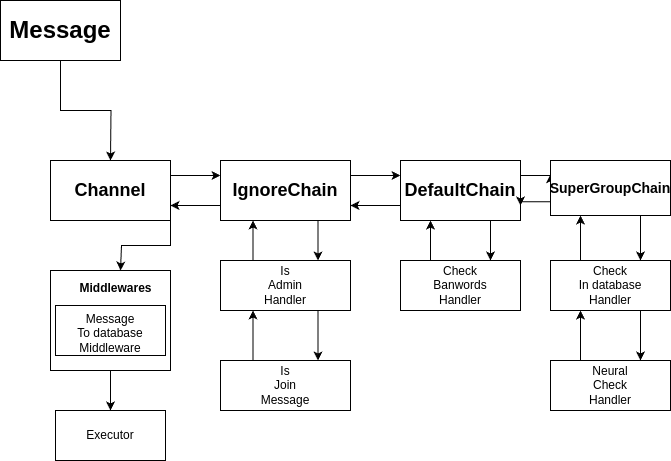

The diagram above was exported from draw.io. Its source (the exported page's mxGraphModel, read from the mxfile embedded in the PNG):
<mxGraphModel dx="1434" dy="780" grid="1" gridSize="10" guides="1" tooltips="1" connect="1" arrows="1" fold="1" page="1" pageScale="1" pageWidth="827" pageHeight="1169" math="0" shadow="0">
  <root>
    <mxCell id="0" />
    <mxCell id="1" parent="0" />
    <mxCell id="hrSHFxGYFo6uFtWdWlk3-4" style="edgeStyle=orthogonalEdgeStyle;rounded=0;orthogonalLoop=1;jettySize=auto;html=1;exitX=0.5;exitY=1;exitDx=0;exitDy=0;" edge="1" parent="1" source="hrSHFxGYFo6uFtWdWlk3-1">
      <mxGeometry relative="1" as="geometry">
        <mxPoint x="130" y="290" as="targetPoint" />
      </mxGeometry>
    </mxCell>
    <mxCell id="hrSHFxGYFo6uFtWdWlk3-1" value="&lt;font style=&quot;font-size: 24px;&quot;&gt;&lt;b&gt;Message&lt;/b&gt;&lt;/font&gt;" style="rounded=0;whiteSpace=wrap;html=1;" vertex="1" parent="1">
      <mxGeometry x="20" y="130" width="120" height="60" as="geometry" />
    </mxCell>
    <mxCell id="hrSHFxGYFo6uFtWdWlk3-30" style="edgeStyle=orthogonalEdgeStyle;rounded=0;orthogonalLoop=1;jettySize=auto;html=1;exitX=1;exitY=0.25;exitDx=0;exitDy=0;entryX=0;entryY=0.25;entryDx=0;entryDy=0;" edge="1" parent="1" source="hrSHFxGYFo6uFtWdWlk3-5" target="hrSHFxGYFo6uFtWdWlk3-10">
      <mxGeometry relative="1" as="geometry" />
    </mxCell>
    <mxCell id="hrSHFxGYFo6uFtWdWlk3-45" style="edgeStyle=orthogonalEdgeStyle;rounded=0;orthogonalLoop=1;jettySize=auto;html=1;exitX=1;exitY=1;exitDx=0;exitDy=0;" edge="1" parent="1" source="hrSHFxGYFo6uFtWdWlk3-5">
      <mxGeometry relative="1" as="geometry">
        <mxPoint x="140" y="400" as="targetPoint" />
        <Array as="points">
          <mxPoint x="190" y="375" />
          <mxPoint x="141" y="375" />
        </Array>
      </mxGeometry>
    </mxCell>
    <mxCell id="hrSHFxGYFo6uFtWdWlk3-5" value="&lt;font style=&quot;font-size: 18px;&quot;&gt;&lt;b&gt;Channel&lt;/b&gt;&lt;/font&gt;" style="rounded=0;whiteSpace=wrap;html=1;" vertex="1" parent="1">
      <mxGeometry x="70" y="290" width="120" height="60" as="geometry" />
    </mxCell>
    <mxCell id="hrSHFxGYFo6uFtWdWlk3-27" style="edgeStyle=orthogonalEdgeStyle;rounded=0;orthogonalLoop=1;jettySize=auto;html=1;exitX=0.75;exitY=1;exitDx=0;exitDy=0;entryX=0.75;entryY=0;entryDx=0;entryDy=0;" edge="1" parent="1" source="hrSHFxGYFo6uFtWdWlk3-7" target="hrSHFxGYFo6uFtWdWlk3-8">
      <mxGeometry relative="1" as="geometry" />
    </mxCell>
    <mxCell id="hrSHFxGYFo6uFtWdWlk3-32" style="edgeStyle=orthogonalEdgeStyle;rounded=0;orthogonalLoop=1;jettySize=auto;html=1;exitX=0;exitY=0.75;exitDx=0;exitDy=0;entryX=1;entryY=0.75;entryDx=0;entryDy=0;" edge="1" parent="1" source="hrSHFxGYFo6uFtWdWlk3-7" target="hrSHFxGYFo6uFtWdWlk3-10">
      <mxGeometry relative="1" as="geometry" />
    </mxCell>
    <mxCell id="hrSHFxGYFo6uFtWdWlk3-43" style="edgeStyle=orthogonalEdgeStyle;rounded=0;orthogonalLoop=1;jettySize=auto;html=1;exitX=1;exitY=0.25;exitDx=0;exitDy=0;entryX=0;entryY=0.25;entryDx=0;entryDy=0;" edge="1" parent="1" source="hrSHFxGYFo6uFtWdWlk3-7" target="hrSHFxGYFo6uFtWdWlk3-35">
      <mxGeometry relative="1" as="geometry" />
    </mxCell>
    <mxCell id="hrSHFxGYFo6uFtWdWlk3-7" value="&lt;font style=&quot;font-size: 18px;&quot;&gt;&lt;b&gt;DefaultChain&lt;/b&gt;&lt;/font&gt;" style="rounded=0;whiteSpace=wrap;html=1;" vertex="1" parent="1">
      <mxGeometry x="420" y="290" width="120" height="60" as="geometry" />
    </mxCell>
    <mxCell id="hrSHFxGYFo6uFtWdWlk3-28" style="edgeStyle=orthogonalEdgeStyle;rounded=0;orthogonalLoop=1;jettySize=auto;html=1;exitX=0.25;exitY=0;exitDx=0;exitDy=0;entryX=0.25;entryY=1;entryDx=0;entryDy=0;" edge="1" parent="1" source="hrSHFxGYFo6uFtWdWlk3-8" target="hrSHFxGYFo6uFtWdWlk3-7">
      <mxGeometry relative="1" as="geometry" />
    </mxCell>
    <mxCell id="hrSHFxGYFo6uFtWdWlk3-8" value="Check&lt;div&gt;Banwords&lt;/div&gt;&lt;div&gt;Handler&lt;/div&gt;" style="html=1;whiteSpace=wrap;" vertex="1" parent="1">
      <mxGeometry x="420" y="390" width="120" height="50" as="geometry" />
    </mxCell>
    <mxCell id="hrSHFxGYFo6uFtWdWlk3-21" style="edgeStyle=orthogonalEdgeStyle;rounded=0;orthogonalLoop=1;jettySize=auto;html=1;exitX=0.75;exitY=1;exitDx=0;exitDy=0;entryX=0.75;entryY=0;entryDx=0;entryDy=0;" edge="1" parent="1" source="hrSHFxGYFo6uFtWdWlk3-10" target="hrSHFxGYFo6uFtWdWlk3-11">
      <mxGeometry relative="1" as="geometry" />
    </mxCell>
    <mxCell id="hrSHFxGYFo6uFtWdWlk3-31" style="edgeStyle=orthogonalEdgeStyle;rounded=0;orthogonalLoop=1;jettySize=auto;html=1;exitX=1;exitY=0.25;exitDx=0;exitDy=0;entryX=0;entryY=0.25;entryDx=0;entryDy=0;" edge="1" parent="1" source="hrSHFxGYFo6uFtWdWlk3-10" target="hrSHFxGYFo6uFtWdWlk3-7">
      <mxGeometry relative="1" as="geometry" />
    </mxCell>
    <mxCell id="hrSHFxGYFo6uFtWdWlk3-33" style="edgeStyle=orthogonalEdgeStyle;rounded=0;orthogonalLoop=1;jettySize=auto;html=1;exitX=0;exitY=0.75;exitDx=0;exitDy=0;entryX=1;entryY=0.75;entryDx=0;entryDy=0;" edge="1" parent="1" source="hrSHFxGYFo6uFtWdWlk3-10" target="hrSHFxGYFo6uFtWdWlk3-5">
      <mxGeometry relative="1" as="geometry" />
    </mxCell>
    <mxCell id="hrSHFxGYFo6uFtWdWlk3-10" value="&lt;b&gt;&lt;font style=&quot;font-size: 18px;&quot;&gt;IgnoreChain&lt;/font&gt;&lt;/b&gt;" style="html=1;whiteSpace=wrap;" vertex="1" parent="1">
      <mxGeometry x="240" y="290" width="130" height="60" as="geometry" />
    </mxCell>
    <mxCell id="hrSHFxGYFo6uFtWdWlk3-22" style="edgeStyle=orthogonalEdgeStyle;rounded=0;orthogonalLoop=1;jettySize=auto;html=1;exitX=0.75;exitY=1;exitDx=0;exitDy=0;entryX=0.75;entryY=0;entryDx=0;entryDy=0;" edge="1" parent="1" source="hrSHFxGYFo6uFtWdWlk3-11" target="hrSHFxGYFo6uFtWdWlk3-14">
      <mxGeometry relative="1" as="geometry" />
    </mxCell>
    <mxCell id="hrSHFxGYFo6uFtWdWlk3-24" style="edgeStyle=orthogonalEdgeStyle;rounded=0;orthogonalLoop=1;jettySize=auto;html=1;exitX=0.25;exitY=0;exitDx=0;exitDy=0;entryX=0.25;entryY=1;entryDx=0;entryDy=0;" edge="1" parent="1" source="hrSHFxGYFo6uFtWdWlk3-11" target="hrSHFxGYFo6uFtWdWlk3-10">
      <mxGeometry relative="1" as="geometry" />
    </mxCell>
    <mxCell id="hrSHFxGYFo6uFtWdWlk3-11" value="Is&lt;br&gt;Admin&lt;br&gt;Handler" style="html=1;whiteSpace=wrap;" vertex="1" parent="1">
      <mxGeometry x="240" y="390" width="130" height="50" as="geometry" />
    </mxCell>
    <mxCell id="hrSHFxGYFo6uFtWdWlk3-23" style="edgeStyle=orthogonalEdgeStyle;rounded=0;orthogonalLoop=1;jettySize=auto;html=1;exitX=0.25;exitY=0;exitDx=0;exitDy=0;entryX=0.25;entryY=1;entryDx=0;entryDy=0;" edge="1" parent="1" source="hrSHFxGYFo6uFtWdWlk3-14" target="hrSHFxGYFo6uFtWdWlk3-11">
      <mxGeometry relative="1" as="geometry" />
    </mxCell>
    <mxCell id="hrSHFxGYFo6uFtWdWlk3-14" value="Is&lt;br&gt;Join&lt;br&gt;Message" style="html=1;whiteSpace=wrap;" vertex="1" parent="1">
      <mxGeometry x="240" y="490" width="130" height="50" as="geometry" />
    </mxCell>
    <mxCell id="hrSHFxGYFo6uFtWdWlk3-39" style="edgeStyle=orthogonalEdgeStyle;rounded=0;orthogonalLoop=1;jettySize=auto;html=1;exitX=0.75;exitY=1;exitDx=0;exitDy=0;entryX=0.75;entryY=0;entryDx=0;entryDy=0;" edge="1" parent="1" source="hrSHFxGYFo6uFtWdWlk3-35" target="hrSHFxGYFo6uFtWdWlk3-37">
      <mxGeometry relative="1" as="geometry" />
    </mxCell>
    <mxCell id="hrSHFxGYFo6uFtWdWlk3-44" style="edgeStyle=orthogonalEdgeStyle;rounded=0;orthogonalLoop=1;jettySize=auto;html=1;exitX=0;exitY=0.75;exitDx=0;exitDy=0;entryX=1;entryY=0.75;entryDx=0;entryDy=0;" edge="1" parent="1" source="hrSHFxGYFo6uFtWdWlk3-35" target="hrSHFxGYFo6uFtWdWlk3-7">
      <mxGeometry relative="1" as="geometry" />
    </mxCell>
    <mxCell id="hrSHFxGYFo6uFtWdWlk3-35" value="&lt;b&gt;&lt;font style=&quot;font-size: 14px;&quot;&gt;SuperGroupChain&lt;/font&gt;&lt;/b&gt;" style="html=1;whiteSpace=wrap;" vertex="1" parent="1">
      <mxGeometry x="570" y="290" width="120" height="55" as="geometry" />
    </mxCell>
    <mxCell id="hrSHFxGYFo6uFtWdWlk3-40" style="edgeStyle=orthogonalEdgeStyle;rounded=0;orthogonalLoop=1;jettySize=auto;html=1;exitX=0.75;exitY=1;exitDx=0;exitDy=0;entryX=0.75;entryY=0;entryDx=0;entryDy=0;" edge="1" parent="1" source="hrSHFxGYFo6uFtWdWlk3-37" target="hrSHFxGYFo6uFtWdWlk3-38">
      <mxGeometry relative="1" as="geometry" />
    </mxCell>
    <mxCell id="hrSHFxGYFo6uFtWdWlk3-42" style="edgeStyle=orthogonalEdgeStyle;rounded=0;orthogonalLoop=1;jettySize=auto;html=1;exitX=0.25;exitY=0;exitDx=0;exitDy=0;entryX=0.25;entryY=1;entryDx=0;entryDy=0;" edge="1" parent="1" source="hrSHFxGYFo6uFtWdWlk3-37" target="hrSHFxGYFo6uFtWdWlk3-35">
      <mxGeometry relative="1" as="geometry" />
    </mxCell>
    <mxCell id="hrSHFxGYFo6uFtWdWlk3-37" value="Check&lt;br&gt;In database&lt;br&gt;Handler" style="html=1;whiteSpace=wrap;" vertex="1" parent="1">
      <mxGeometry x="570" y="390" width="120" height="50" as="geometry" />
    </mxCell>
    <mxCell id="hrSHFxGYFo6uFtWdWlk3-41" style="edgeStyle=orthogonalEdgeStyle;rounded=0;orthogonalLoop=1;jettySize=auto;html=1;exitX=0.25;exitY=0;exitDx=0;exitDy=0;entryX=0.25;entryY=1;entryDx=0;entryDy=0;" edge="1" parent="1" source="hrSHFxGYFo6uFtWdWlk3-38" target="hrSHFxGYFo6uFtWdWlk3-37">
      <mxGeometry relative="1" as="geometry" />
    </mxCell>
    <mxCell id="hrSHFxGYFo6uFtWdWlk3-38" value="Neural&lt;br&gt;Check&lt;br&gt;Handler" style="html=1;whiteSpace=wrap;" vertex="1" parent="1">
      <mxGeometry x="570" y="490" width="120" height="50" as="geometry" />
    </mxCell>
    <mxCell id="hrSHFxGYFo6uFtWdWlk3-53" style="edgeStyle=orthogonalEdgeStyle;rounded=0;orthogonalLoop=1;jettySize=auto;html=1;exitX=0.5;exitY=1;exitDx=0;exitDy=0;entryX=0.5;entryY=0;entryDx=0;entryDy=0;" edge="1" parent="1" source="hrSHFxGYFo6uFtWdWlk3-50" target="hrSHFxGYFo6uFtWdWlk3-52">
      <mxGeometry relative="1" as="geometry" />
    </mxCell>
    <mxCell id="hrSHFxGYFo6uFtWdWlk3-50" value="" style="rounded=0;whiteSpace=wrap;html=1;verticalAlign=top;" vertex="1" parent="1">
      <mxGeometry x="70" y="400" width="120" height="100" as="geometry" />
    </mxCell>
    <mxCell id="hrSHFxGYFo6uFtWdWlk3-48" value="Message&lt;br&gt;To database&lt;br&gt;Middleware" style="html=1;whiteSpace=wrap;verticalAlign=top;" vertex="1" parent="1">
      <mxGeometry x="75" y="435" width="110" height="50" as="geometry" />
    </mxCell>
    <mxCell id="hrSHFxGYFo6uFtWdWlk3-49" value="Middlewares" style="text;align=center;fontStyle=1;verticalAlign=top;spacingLeft=3;spacingRight=3;strokeColor=none;rotatable=0;points=[[0,0.5],[1,0.5]];portConstraint=eastwest;html=1;" vertex="1" parent="1">
      <mxGeometry x="95" y="404" width="80" height="26" as="geometry" />
    </mxCell>
    <mxCell id="hrSHFxGYFo6uFtWdWlk3-52" value="Executor" style="html=1;whiteSpace=wrap;" vertex="1" parent="1">
      <mxGeometry x="75" y="540" width="110" height="50" as="geometry" />
    </mxCell>
  </root>
</mxGraphModel>